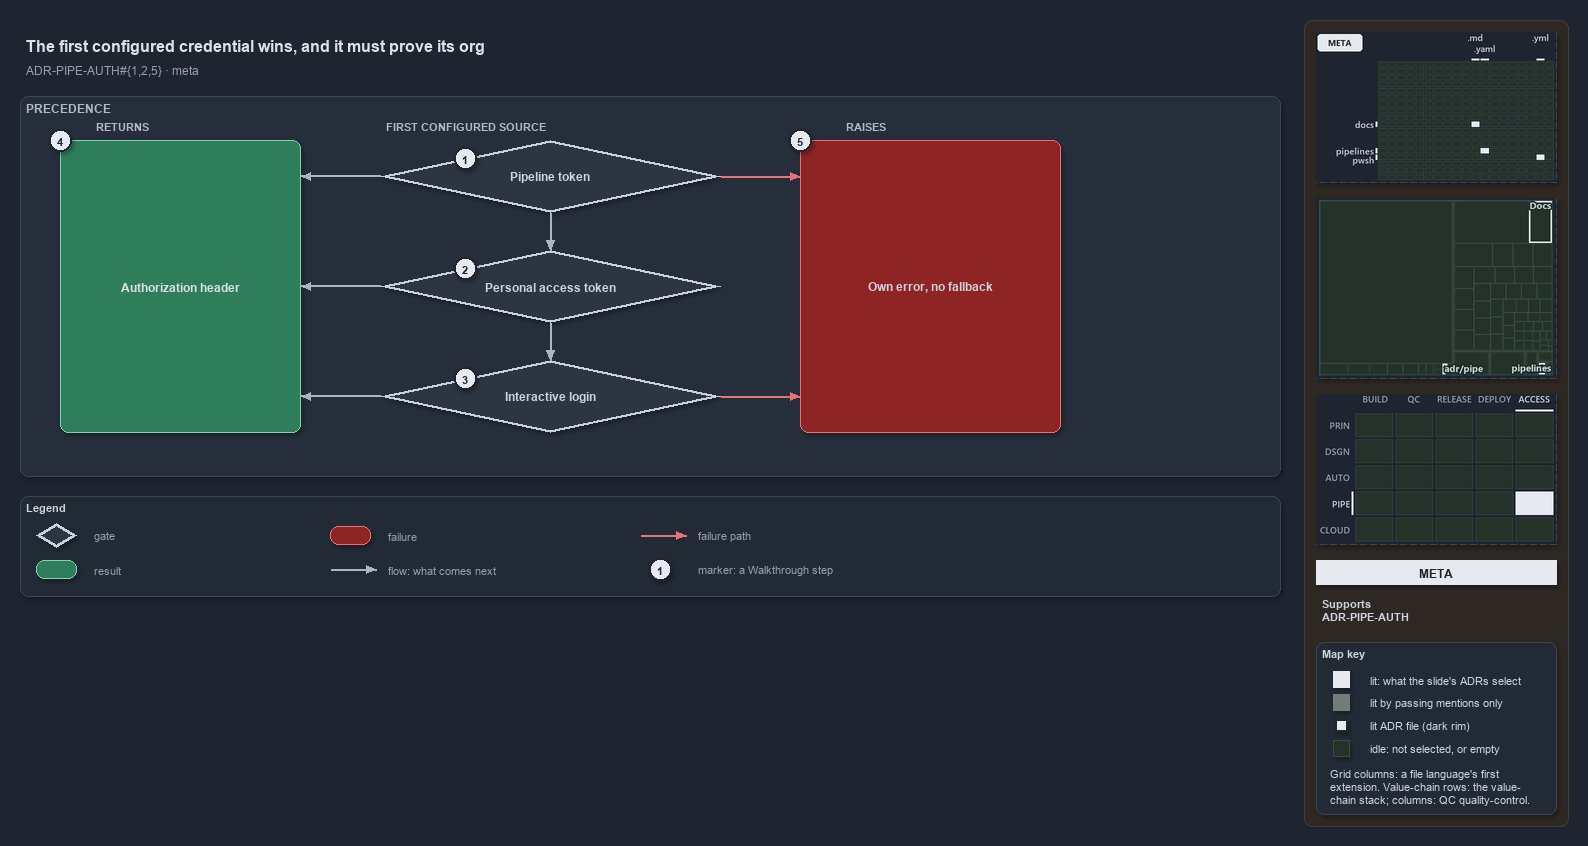

The diagram above was exported from draw.io. Its source (the exported page's mxGraphModel, read from the mxfile embedded in the PNG):
<mxGraphModel dx="1024" dy="768" grid="0" gridSize="10" guides="1" tooltips="1" connect="1" arrows="1" fold="1" page="1" pageScale="1" pageWidth="1572" pageHeight="610" background="#1E2430" math="0" shadow="1">
  <root>
    <mxCell id="0" />
    <mxCell id="1" parent="0" />
    <mxCell id="sidebar-bg" value="" style="rounded=1;arcSize=2;html=1;fillColor=#2E2823;strokeColor=#453C33;shadow=0;" vertex="1" parent="1">
      <mxGeometry x="1304" y="4" width="264" height="806" as="geometry" />
    </mxCell>
    <mxCell id="title" value="The first configured credential wins, and it must prove its org" style="text;html=1;align=left;verticalAlign=middle;fontSize=16;fontStyle=1;fontColor=#DDE2E9;" vertex="1" parent="1">
      <mxGeometry x="20" y="14" width="1260" height="30" as="geometry" />
    </mxCell>
    <mxCell id="subtitle" value="ADR-PIPE-AUTH#{1,2,5} &amp;#183; meta" style="text;html=1;align=left;verticalAlign=middle;fontSize=12;fontColor=#949FAE;" vertex="1" parent="1">
      <mxGeometry x="20" y="44" width="1240" height="20" as="geometry" />
    </mxCell>
    <mxCell id="band" value="PRECEDENCE" style="rounded=1;html=1;arcSize=3;fillColor=#262E3B;strokeColor=#3A4555;verticalAlign=top;align=left;spacingLeft=8;fontStyle=1;fontSize=12;fontColor=#B0BAC7;" vertex="1" parent="1">
      <mxGeometry x="20" y="80" width="1260" height="380" as="geometry" />
    </mxCell>
    <mxCell id="col-result" value="RETURNS" style="text;html=1;align=left;verticalAlign=middle;fontSize=11;fontStyle=1;fontColor=#B0BAC7;" vertex="1" parent="1">
      <mxGeometry x="90" y="100" width="120" height="18" as="geometry" />
    </mxCell>
    <mxCell id="col-source" value="FIRST CONFIGURED SOURCE" style="text;html=1;align=left;verticalAlign=middle;fontSize=11;fontStyle=1;fontColor=#B0BAC7;" vertex="1" parent="1">
      <mxGeometry x="380" y="100" width="220" height="18" as="geometry" />
    </mxCell>
    <mxCell id="col-fail" value="RAISES" style="text;html=1;align=left;verticalAlign=middle;fontSize=11;fontStyle=1;fontColor=#B0BAC7;" vertex="1" parent="1">
      <mxGeometry x="840" y="100" width="120" height="18" as="geometry" />
    </mxCell>
    <mxCell id="g-pipeline" value="&lt;b&gt;Pipeline token&lt;/b&gt;" style="rhombus;whiteSpace=wrap;html=1;fillColor=#2C3542;strokeColor=#C7D0DB;strokeWidth=3;fontSize=12;fontColor=#CDD3DC;" vertex="1" parent="1">
      <mxGeometry x="380" y="124" width="340" height="72" as="geometry" />
    </mxCell>
    <mxCell id="mark-1" value="1" style="ellipse;html=1;fillColor=#E6EAF0;strokeColor=#1E2430;strokeWidth=2;fontColor=#1E2430;fontStyle=1;fontSize=11;" vertex="1" parent="1">
      <mxGeometry x="454.0" y="131.0" width="22" height="22" as="geometry" />
    </mxCell>
    <mxCell id="g-pat" value="&lt;b&gt;Personal access token&lt;/b&gt;" style="rhombus;whiteSpace=wrap;html=1;fillColor=#2C3542;strokeColor=#C7D0DB;strokeWidth=3;fontSize=12;fontColor=#CDD3DC;" vertex="1" parent="1">
      <mxGeometry x="380" y="234" width="340" height="72" as="geometry" />
    </mxCell>
    <mxCell id="mark-2" value="2" style="ellipse;html=1;fillColor=#E6EAF0;strokeColor=#1E2430;strokeWidth=2;fontColor=#1E2430;fontStyle=1;fontSize=11;" vertex="1" parent="1">
      <mxGeometry x="454.0" y="241.0" width="22" height="22" as="geometry" />
    </mxCell>
    <mxCell id="g-login" value="&lt;b&gt;Interactive login&lt;/b&gt;" style="rhombus;whiteSpace=wrap;html=1;fillColor=#2C3542;strokeColor=#C7D0DB;strokeWidth=3;fontSize=12;fontColor=#CDD3DC;" vertex="1" parent="1">
      <mxGeometry x="380" y="344" width="340" height="72" as="geometry" />
    </mxCell>
    <mxCell id="mark-3" value="3" style="ellipse;html=1;fillColor=#E6EAF0;strokeColor=#1E2430;strokeWidth=2;fontColor=#1E2430;fontStyle=1;fontSize=11;" vertex="1" parent="1">
      <mxGeometry x="454.0" y="351.0" width="22" height="22" as="geometry" />
    </mxCell>
    <mxCell id="r-header" value="&lt;b&gt;Authorization header&lt;/b&gt;" style="rounded=1;whiteSpace=wrap;html=1;arcSize=20;fillColor=#2E7D5B;strokeColor=#7FD3AE;fontColor=#DDE2E9;fontSize=12;" vertex="1" parent="1">
      <mxGeometry x="60" y="124" width="240" height="292" as="geometry" />
    </mxCell>
    <mxCell id="f-own" value="&lt;b&gt;Own error, no fallback&lt;/b&gt;" style="rounded=1;whiteSpace=wrap;html=1;arcSize=20;fillColor=#8E2424;strokeColor=#E57373;fontSize=12;" vertex="1" parent="1">
      <mxGeometry x="800" y="124" width="260" height="292" as="geometry" />
    </mxCell>
    <mxCell id="p-e-g-pipeline-header-a" value="" style="text;html=1;strokeColor=none;fillColor=none;" vertex="1" parent="1">
      <mxGeometry x="380" y="160" width="1" height="1" as="geometry" />
    </mxCell>
    <mxCell id="p-e-g-pipeline-header-b" value="" style="text;html=1;strokeColor=none;fillColor=none;" vertex="1" parent="1">
      <mxGeometry x="300" y="160" width="1" height="1" as="geometry" />
    </mxCell>
    <mxCell id="e-g-pipeline-header" value="" style="edgeStyle=orthogonalEdgeStyle;rounded=1;html=1;fontSize=10;endArrow=block;strokeColor=#AAB4C3;fontColor=#CDD3DC;shadow=0;" edge="1" parent="1" source="p-e-g-pipeline-header-a" target="p-e-g-pipeline-header-b">
      <mxGeometry relative="1" as="geometry" />
    </mxCell>
    <mxCell id="p-e-g-pat-header-a" value="" style="text;html=1;strokeColor=none;fillColor=none;" vertex="1" parent="1">
      <mxGeometry x="380" y="270" width="1" height="1" as="geometry" />
    </mxCell>
    <mxCell id="p-e-g-pat-header-b" value="" style="text;html=1;strokeColor=none;fillColor=none;" vertex="1" parent="1">
      <mxGeometry x="300" y="270" width="1" height="1" as="geometry" />
    </mxCell>
    <mxCell id="e-g-pat-header" value="" style="edgeStyle=orthogonalEdgeStyle;rounded=1;html=1;fontSize=10;endArrow=block;strokeColor=#AAB4C3;fontColor=#CDD3DC;shadow=0;" edge="1" parent="1" source="p-e-g-pat-header-a" target="p-e-g-pat-header-b">
      <mxGeometry relative="1" as="geometry" />
    </mxCell>
    <mxCell id="p-e-g-login-header-a" value="" style="text;html=1;strokeColor=none;fillColor=none;" vertex="1" parent="1">
      <mxGeometry x="380" y="380" width="1" height="1" as="geometry" />
    </mxCell>
    <mxCell id="p-e-g-login-header-b" value="" style="text;html=1;strokeColor=none;fillColor=none;" vertex="1" parent="1">
      <mxGeometry x="300" y="380" width="1" height="1" as="geometry" />
    </mxCell>
    <mxCell id="e-g-login-header" value="" style="edgeStyle=orthogonalEdgeStyle;rounded=1;html=1;fontSize=10;endArrow=block;strokeColor=#AAB4C3;fontColor=#CDD3DC;shadow=0;" edge="1" parent="1" source="p-e-g-login-header-a" target="p-e-g-login-header-b">
      <mxGeometry relative="1" as="geometry" />
    </mxCell>
    <mxCell id="p-e-pipeline-pat-a" value="" style="text;html=1;strokeColor=none;fillColor=none;" vertex="1" parent="1">
      <mxGeometry x="550" y="196" width="1" height="1" as="geometry" />
    </mxCell>
    <mxCell id="p-e-pipeline-pat-b" value="" style="text;html=1;strokeColor=none;fillColor=none;" vertex="1" parent="1">
      <mxGeometry x="550" y="234" width="1" height="1" as="geometry" />
    </mxCell>
    <mxCell id="e-pipeline-pat" value="" style="edgeStyle=orthogonalEdgeStyle;rounded=1;html=1;fontSize=10;endArrow=block;strokeColor=#AAB4C3;fontColor=#CDD3DC;shadow=0;" edge="1" parent="1" source="p-e-pipeline-pat-a" target="p-e-pipeline-pat-b">
      <mxGeometry relative="1" as="geometry" />
    </mxCell>
    <mxCell id="p-e-pat-login-a" value="" style="text;html=1;strokeColor=none;fillColor=none;" vertex="1" parent="1">
      <mxGeometry x="550" y="306" width="1" height="1" as="geometry" />
    </mxCell>
    <mxCell id="p-e-pat-login-b" value="" style="text;html=1;strokeColor=none;fillColor=none;" vertex="1" parent="1">
      <mxGeometry x="550" y="344" width="1" height="1" as="geometry" />
    </mxCell>
    <mxCell id="e-pat-login" value="" style="edgeStyle=orthogonalEdgeStyle;rounded=1;html=1;fontSize=10;endArrow=block;strokeColor=#AAB4C3;fontColor=#CDD3DC;shadow=0;" edge="1" parent="1" source="p-e-pat-login-a" target="p-e-pat-login-b">
      <mxGeometry relative="1" as="geometry" />
    </mxCell>
    <mxCell id="p-e-pipeline-own-a" value="" style="text;html=1;strokeColor=none;fillColor=none;" vertex="1" parent="1">
      <mxGeometry x="720" y="160" width="1" height="1" as="geometry" />
    </mxCell>
    <mxCell id="p-e-pipeline-own-b" value="" style="text;html=1;strokeColor=none;fillColor=none;" vertex="1" parent="1">
      <mxGeometry x="800" y="160" width="1" height="1" as="geometry" />
    </mxCell>
    <mxCell id="e-pipeline-own" value="" style="edgeStyle=orthogonalEdgeStyle;rounded=1;html=1;fontSize=10;endArrow=block;strokeColor=#E57373;fontColor=#CDD3DC;shadow=0;" edge="1" parent="1" source="p-e-pipeline-own-a" target="p-e-pipeline-own-b">
      <mxGeometry relative="1" as="geometry" />
    </mxCell>
    <mxCell id="p-e-login-own-a" value="" style="text;html=1;strokeColor=none;fillColor=none;" vertex="1" parent="1">
      <mxGeometry x="720" y="380" width="1" height="1" as="geometry" />
    </mxCell>
    <mxCell id="p-e-login-own-b" value="" style="text;html=1;strokeColor=none;fillColor=none;" vertex="1" parent="1">
      <mxGeometry x="800" y="380" width="1" height="1" as="geometry" />
    </mxCell>
    <mxCell id="e-login-own" value="" style="edgeStyle=orthogonalEdgeStyle;rounded=1;html=1;fontSize=10;endArrow=block;strokeColor=#E57373;fontColor=#CDD3DC;shadow=0;" edge="1" parent="1" source="p-e-login-own-a" target="p-e-login-own-b">
      <mxGeometry relative="1" as="geometry" />
    </mxCell>
    <mxCell id="mark-4" value="4" style="ellipse;html=1;fillColor=#E6EAF0;strokeColor=#1E2430;strokeWidth=2;fontColor=#1E2430;fontStyle=1;fontSize=11;" vertex="1" parent="1">
      <mxGeometry x="49" y="113" width="22" height="22" as="geometry" />
    </mxCell>
    <mxCell id="mark-5" value="5" style="ellipse;html=1;fillColor=#E6EAF0;strokeColor=#1E2430;strokeWidth=2;fontColor=#1E2430;fontStyle=1;fontSize=11;" vertex="1" parent="1">
      <mxGeometry x="789" y="113" width="22" height="22" as="geometry" />
    </mxCell>
    <mxCell id="legend" value="&lt;b&gt;Legend&lt;/b&gt;" style="rounded=1;whiteSpace=wrap;html=1;arcSize=6;fillColor=#222A36;strokeColor=#3A4555;align=left;verticalAlign=top;spacing=8;fontSize=11;fontColor=#CDD3DC;" vertex="1" parent="1">
      <mxGeometry x="20" y="480" width="1260" height="100" as="geometry" />
    </mxCell>
    <mxCell id="legend-0" value="" style="rhombus;whiteSpace=wrap;html=1;fillColor=#2C3542;strokeColor=#C7D0DB;strokeWidth=3;fontColor=#CDD3DC;" vertex="1" parent="1">
      <mxGeometry x="36.0" y="507.0" width="40" height="24" as="geometry" />
    </mxCell>
    <mxCell id="legend-0-text" value="gate" style="text;html=1;align=left;verticalAlign=middle;fontSize=11;fontColor=#949FAE;" vertex="1" parent="1">
      <mxGeometry x="88" y="509" width="240" height="20" as="geometry" />
    </mxCell>
    <mxCell id="legend-1" value="" style="rounded=1;whiteSpace=wrap;html=1;arcSize=20;fillColor=#2E7D5B;strokeColor=#7FD3AE;" vertex="1" parent="1">
      <mxGeometry x="36.0" y="544.0" width="40" height="18" as="geometry" />
    </mxCell>
    <mxCell id="legend-1-text" value="result" style="text;html=1;align=left;verticalAlign=middle;fontSize=11;fontColor=#949FAE;" vertex="1" parent="1">
      <mxGeometry x="88" y="543" width="240" height="20" as="geometry" />
    </mxCell>
    <mxCell id="legend-2" value="" style="rounded=1;whiteSpace=wrap;html=1;arcSize=20;fillColor=#8E2424;strokeColor=#E57373;" vertex="1" parent="1">
      <mxGeometry x="330.0" y="510.0" width="40" height="18" as="geometry" />
    </mxCell>
    <mxCell id="legend-2-text" value="failure" style="text;html=1;align=left;verticalAlign=middle;fontSize=11;fontColor=#949FAE;" vertex="1" parent="1">
      <mxGeometry x="382" y="509" width="240" height="20" as="geometry" />
    </mxCell>
    <mxCell id="legend-3-a" value="" style="text;html=1;strokeColor=none;fillColor=none;" vertex="1" parent="1">
      <mxGeometry x="330" y="553" width="1" height="1" as="geometry" />
    </mxCell>
    <mxCell id="legend-3-b" value="" style="text;html=1;strokeColor=none;fillColor=none;" vertex="1" parent="1">
      <mxGeometry x="376" y="553" width="1" height="1" as="geometry" />
    </mxCell>
    <mxCell id="legend-3" value="" style="edgeStyle=orthogonalEdgeStyle;rounded=1;html=1;fontSize=10;endArrow=block;strokeColor=#AAB4C3;fontColor=#CDD3DC;shadow=0;" edge="1" parent="1" source="legend-3-a" target="legend-3-b">
      <mxGeometry relative="1" as="geometry" />
    </mxCell>
    <mxCell id="legend-3-text" value="flow: what comes next" style="text;html=1;align=left;verticalAlign=middle;fontSize=11;fontColor=#949FAE;" vertex="1" parent="1">
      <mxGeometry x="382" y="543" width="240" height="20" as="geometry" />
    </mxCell>
    <mxCell id="legend-4-a" value="" style="text;html=1;strokeColor=none;fillColor=none;" vertex="1" parent="1">
      <mxGeometry x="640" y="519" width="1" height="1" as="geometry" />
    </mxCell>
    <mxCell id="legend-4-b" value="" style="text;html=1;strokeColor=none;fillColor=none;" vertex="1" parent="1">
      <mxGeometry x="686" y="519" width="1" height="1" as="geometry" />
    </mxCell>
    <mxCell id="legend-4" value="" style="edgeStyle=orthogonalEdgeStyle;rounded=1;html=1;fontSize=10;endArrow=block;strokeColor=#E57373;fontColor=#CDD3DC;shadow=0;" edge="1" parent="1" source="legend-4-a" target="legend-4-b">
      <mxGeometry relative="1" as="geometry" />
    </mxCell>
    <mxCell id="legend-4-text" value="failure path" style="text;html=1;align=left;verticalAlign=middle;fontSize=11;fontColor=#949FAE;" vertex="1" parent="1">
      <mxGeometry x="692" y="509" width="240" height="20" as="geometry" />
    </mxCell>
    <mxCell id="legend-5" value="1" style="ellipse;html=1;fillColor=#E6EAF0;strokeColor=#1E2430;strokeWidth=2;fontColor=#1E2430;fontStyle=1;fontSize=11;" vertex="1" parent="1">
      <mxGeometry x="649" y="542" width="22" height="22" as="geometry" />
    </mxCell>
    <mxCell id="legend-5-text" value="marker: a Walkthrough step" style="text;html=1;align=left;verticalAlign=middle;fontSize=11;fontColor=#949FAE;" vertex="1" parent="1">
      <mxGeometry x="692" y="543" width="240" height="20" as="geometry" />
    </mxCell>
    <mxCell id="minimap-grid" value="" style="shape=image;html=1;imageAspect=0;aspect=fixed;verticalLabelPosition=bottom;strokeColor=#3A4555;dashed=1;fillColor=#222A36;image=data:image/png,(base64 omitted: 8260 chars);" vertex="1" parent="1">
      <mxGeometry x="1316" y="16" width="240" height="150" as="geometry" />
    </mxCell>
    <mxCell id="minimap-tree" value="" style="shape=image;html=1;imageAspect=0;aspect=fixed;verticalLabelPosition=bottom;strokeColor=#3A4555;dashed=1;fillColor=#222A36;image=data:image/png,(base64 omitted: 9064 chars);" vertex="1" parent="1">
      <mxGeometry x="1316" y="182" width="240" height="180" as="geometry" />
    </mxCell>
    <mxCell id="minimap-chain" value="" style="shape=image;html=1;imageAspect=0;aspect=fixed;verticalLabelPosition=bottom;strokeColor=#3A4555;dashed=1;fillColor=#222A36;image=data:image/png,(base64 omitted: 13108 chars);" vertex="1" parent="1">
      <mxGeometry x="1316" y="378" width="240" height="150" as="geometry" />
    </mxCell>
    <mxCell id="lens-badge" value="META" style="rounded=0;whiteSpace=wrap;html=1;align=center;verticalAlign=middle;fontSize=12;fontStyle=1;fontColor=#1E2430;fillColor=#E6EAF0;strokeColor=none;" vertex="1" parent="1">
      <mxGeometry x="1316" y="544" width="240" height="24" as="geometry" />
    </mxCell>
    <mxCell id="supports" value="&lt;b&gt;Supports&lt;/b&gt;&lt;br&gt;ADR-PIPE-AUTH" style="text;html=1;whiteSpace=wrap;align=left;verticalAlign=top;fontSize=11;fontColor=#CDD3DC;" vertex="1" parent="1">
      <mxGeometry x="1316" y="576" width="240" height="38" as="geometry" />
    </mxCell>
    <mxCell id="mapkey" value="&lt;b&gt;Map key&lt;/b&gt;" style="rounded=1;arcSize=6;whiteSpace=wrap;html=1;align=left;verticalAlign=top;fontSize=11;fontColor=#CDD3DC;fillColor=#222A36;strokeColor=#3A4555;spacingLeft=8;spacingTop=2;" vertex="1" parent="1">
      <mxGeometry x="1316" y="626" width="240" height="172" as="geometry" />
    </mxCell>
    <mxCell id="mapkey-lit" value="" style="rounded=0;html=1;fillColor=#E6EAF0;strokeColor=#E6EAF0;" vertex="1" parent="1">
      <mxGeometry x="1333.0" y="655.0" width="16" height="16" as="geometry" />
    </mxCell>
    <mxCell id="mapkey-lit-text" value="lit: what the slide's ADRs select" style="text;html=1;align=left;verticalAlign=middle;fontSize=11;fontColor=#CDD3DC;" vertex="1" parent="1">
      <mxGeometry x="1364" y="653" width="184" height="20" as="geometry" />
    </mxCell>
    <mxCell id="mapkey-touched" value="" style="rounded=0;html=1;fillColor=#727C79;strokeColor=#727C79;" vertex="1" parent="1">
      <mxGeometry x="1333.0" y="678.0" width="16" height="16" as="geometry" />
    </mxCell>
    <mxCell id="mapkey-touched-text" value="lit by passing mentions only" style="text;html=1;align=left;verticalAlign=middle;fontSize=11;fontColor=#CDD3DC;" vertex="1" parent="1">
      <mxGeometry x="1364" y="676" width="184" height="20" as="geometry" />
    </mxCell>
    <mxCell id="mapkey-adr" value="" style="rounded=0;html=1;fillColor=#E6EAF0;strokeColor=#1C2A24;strokeWidth=2;" vertex="1" parent="1">
      <mxGeometry x="1335.0" y="703.0" width="12" height="12" as="geometry" />
    </mxCell>
    <mxCell id="mapkey-adr-text" value="lit ADR file (dark rim)" style="text;html=1;align=left;verticalAlign=middle;fontSize=11;fontColor=#CDD3DC;" vertex="1" parent="1">
      <mxGeometry x="1364" y="699" width="184" height="20" as="geometry" />
    </mxCell>
    <mxCell id="mapkey-idle" value="" style="rounded=0;html=1;fillColor=#243229;strokeColor=#3B4D43;" vertex="1" parent="1">
      <mxGeometry x="1333.0" y="724.0" width="16" height="16" as="geometry" />
    </mxCell>
    <mxCell id="mapkey-idle-text" value="idle: not selected, or empty" style="text;html=1;align=left;verticalAlign=middle;fontSize=11;fontColor=#CDD3DC;" vertex="1" parent="1">
      <mxGeometry x="1364" y="722" width="184" height="20" as="geometry" />
    </mxCell>
    <mxCell id="mapkey-codes" value="Grid columns: a file language's first&lt;br&gt;extension. Value-chain rows: the value-&lt;br&gt;chain stack; columns: QC quality-control." style="text;html=1;align=left;verticalAlign=top;whiteSpace=wrap;fontSize=11;fontColor=#CDD3DC;" vertex="1" parent="1">
      <mxGeometry x="1324" y="746" width="224" height="46" as="geometry" />
    </mxCell>
  </root>
</mxGraphModel>